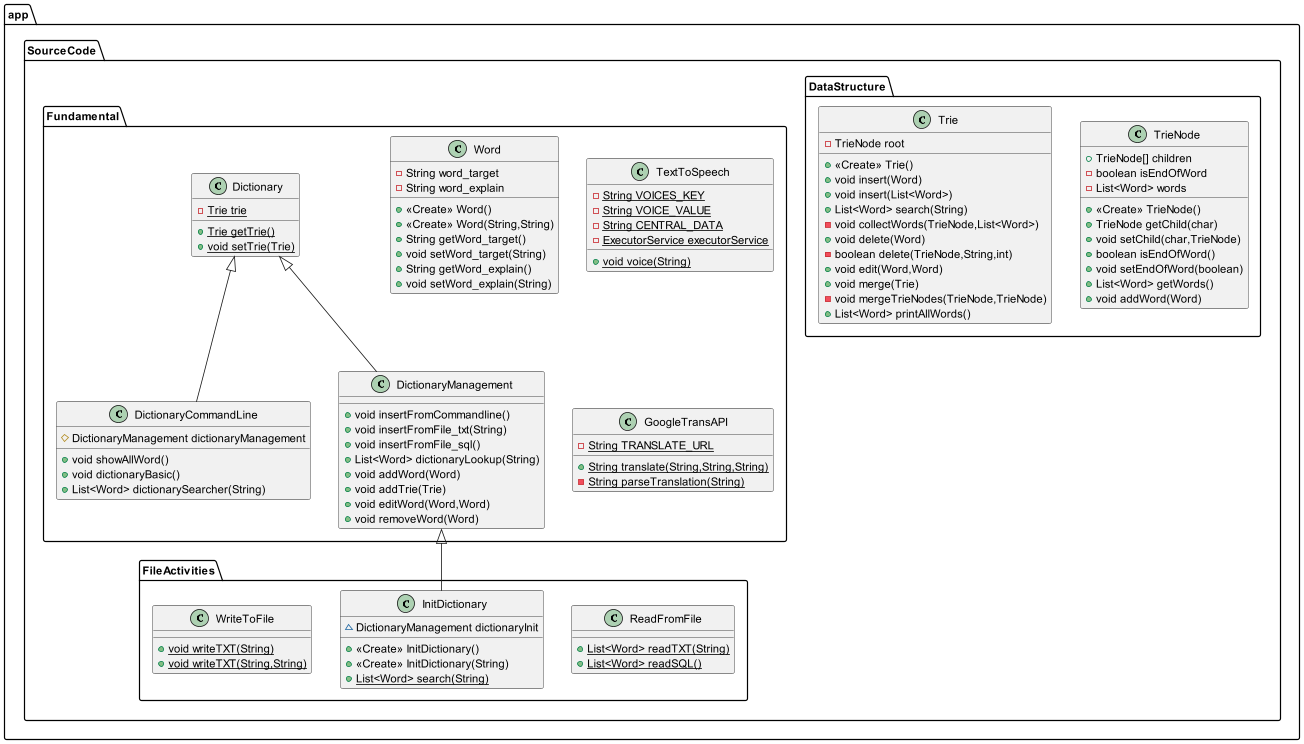

The diagram above was rendered by PlantUML. Its source (embedded in the PNG):
@startuml
class app.SourceCode.DataStructure.TrieNode {
+ TrieNode[] children
- boolean isEndOfWord
- List<Word> words
+ <<Create>> TrieNode()
+ TrieNode getChild(char)
+ void setChild(char,TrieNode)
+ boolean isEndOfWord()
+ void setEndOfWord(boolean)
+ List<Word> getWords()
+ void addWord(Word)
}


class app.SourceCode.Fundamental.Dictionary {
- {static} Trie trie
+ {static} Trie getTrie()
+ {static} void setTrie(Trie)
}


class app.SourceCode.FileActivities.ReadFromFile {
+ {static} List<Word> readTXT(String)
+ {static} List<Word> readSQL()
}

class app.SourceCode.Fundamental.Word {
- String word_target
- String word_explain
+ <<Create>> Word()
+ <<Create>> Word(String,String)
+ String getWord_target()
+ void setWord_target(String)
+ String getWord_explain()
+ void setWord_explain(String)
}


class app.SourceCode.Fundamental.TextToSpeech {
- {static} String VOICES_KEY
- {static} String VOICE_VALUE
- {static} String CENTRAL_DATA
- {static} ExecutorService executorService
+ {static} void voice(String)
}


class app.SourceCode.FileActivities.InitDictionary {
~ DictionaryManagement dictionaryInit
+ <<Create>> InitDictionary()
+ <<Create>> InitDictionary(String)
+ {static} List<Word> search(String)
}


class app.SourceCode.FileActivities.WriteToFile {
+ {static} void writeTXT(String)
+ {static} void writeTXT(String,String)
}

class app.SourceCode.Fundamental.DictionaryCommandLine {
# DictionaryManagement dictionaryManagement
+ void showAllWord()
+ void dictionaryBasic()
+ List<Word> dictionarySearcher(String)
}


class app.SourceCode.Fundamental.GoogleTransAPI {
- {static} String TRANSLATE_URL
+ {static} String translate(String,String,String)
- {static} String parseTranslation(String)
}


class app.SourceCode.Fundamental.DictionaryManagement {
+ void insertFromCommandline()
+ void insertFromFile_txt(String)
+ void insertFromFile_sql()
+ List<Word> dictionaryLookup(String)
+ void addWord(Word)
+ void addTrie(Trie)
+ void editWord(Word,Word)
+ void removeWord(Word)
}

class app.SourceCode.DataStructure.Trie {
- TrieNode root
+ <<Create>> Trie()
+ void insert(Word)
+ void insert(List<Word>)
+ List<Word> search(String)
- void collectWords(TrieNode,List<Word>)
+ void delete(Word)
- boolean delete(TrieNode,String,int)
+ void edit(Word,Word)
+ void merge(Trie)
- void mergeTrieNodes(TrieNode,TrieNode)
+ List<Word> printAllWords()
}




app.SourceCode.Fundamental.DictionaryManagement <|-- app.SourceCode.FileActivities.InitDictionary
app.SourceCode.Fundamental.Dictionary <|-- app.SourceCode.Fundamental.DictionaryCommandLine
app.SourceCode.Fundamental.Dictionary <|-- app.SourceCode.Fundamental.DictionaryManagement
@enduml